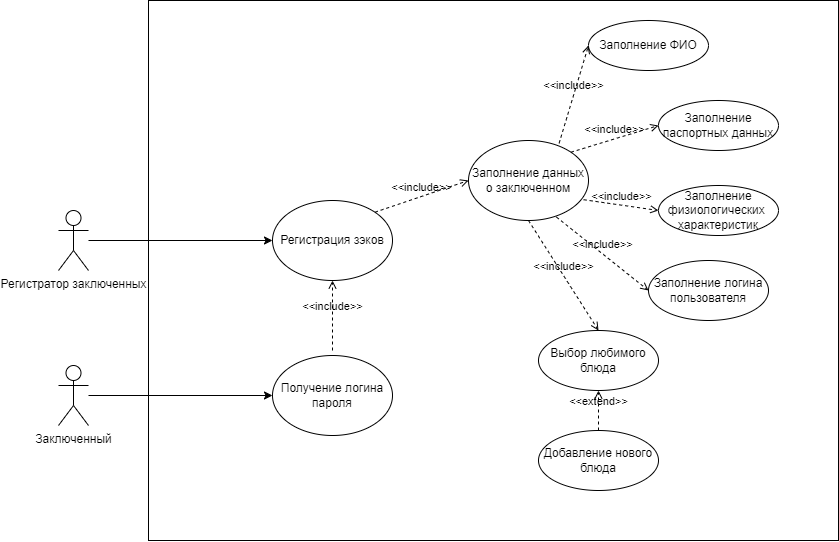

The diagram above was exported from draw.io. Its source (the exported page's mxGraphModel, read from the mxfile embedded in the PNG):
<mxGraphModel dx="1304" dy="709" grid="1" gridSize="10" guides="1" tooltips="1" connect="1" arrows="1" fold="1" page="1" pageScale="1" pageWidth="827" pageHeight="1169" math="0" shadow="0">
  <root>
    <mxCell id="0" />
    <mxCell id="1" parent="0" />
    <mxCell id="6neqOc2Lxl44OeD1vprv-17" value="" style="rounded=0;whiteSpace=wrap;html=1;" vertex="1" parent="1">
      <mxGeometry x="170" y="190" width="690" height="540" as="geometry" />
    </mxCell>
    <mxCell id="6neqOc2Lxl44OeD1vprv-4" style="edgeStyle=orthogonalEdgeStyle;rounded=0;orthogonalLoop=1;jettySize=auto;html=1;entryX=0;entryY=0.5;entryDx=0;entryDy=0;" edge="1" parent="1" source="6neqOc2Lxl44OeD1vprv-1" target="6neqOc2Lxl44OeD1vprv-2">
      <mxGeometry relative="1" as="geometry" />
    </mxCell>
    <mxCell id="6neqOc2Lxl44OeD1vprv-1" value="Регистратор заключенных" style="shape=umlActor;verticalLabelPosition=bottom;verticalAlign=top;html=1;outlineConnect=0;" vertex="1" parent="1">
      <mxGeometry x="80" y="400" width="30" height="60" as="geometry" />
    </mxCell>
    <mxCell id="6neqOc2Lxl44OeD1vprv-2" value="Регистрация зэков" style="ellipse;whiteSpace=wrap;html=1;" vertex="1" parent="1">
      <mxGeometry x="294" y="390" width="120" height="80" as="geometry" />
    </mxCell>
    <mxCell id="6neqOc2Lxl44OeD1vprv-9" value="Заполнение данных о заключенном" style="ellipse;whiteSpace=wrap;html=1;" vertex="1" parent="1">
      <mxGeometry x="490" y="330" width="120" height="80" as="geometry" />
    </mxCell>
    <mxCell id="6neqOc2Lxl44OeD1vprv-12" value="&amp;lt;&amp;lt;include&amp;gt;&amp;gt;" style="html=1;verticalAlign=bottom;labelBackgroundColor=none;endArrow=open;endFill=0;dashed=1;rounded=0;exitX=1;exitY=0;exitDx=0;exitDy=0;entryX=0;entryY=0.5;entryDx=0;entryDy=0;" edge="1" parent="1" source="6neqOc2Lxl44OeD1vprv-2" target="6neqOc2Lxl44OeD1vprv-9">
      <mxGeometry x="-0.0034" width="160" relative="1" as="geometry">
        <mxPoint x="390" y="410" as="sourcePoint" />
        <mxPoint x="470" y="410" as="targetPoint" />
        <mxPoint as="offset" />
      </mxGeometry>
    </mxCell>
    <mxCell id="6neqOc2Lxl44OeD1vprv-14" value="Заполнение ФИО" style="ellipse;whiteSpace=wrap;html=1;" vertex="1" parent="1">
      <mxGeometry x="610" y="210" width="120" height="50" as="geometry" />
    </mxCell>
    <mxCell id="6neqOc2Lxl44OeD1vprv-16" value="&amp;lt;&amp;lt;include&amp;gt;&amp;gt;" style="html=1;verticalAlign=bottom;labelBackgroundColor=none;endArrow=open;endFill=0;dashed=1;rounded=0;entryX=0;entryY=0.5;entryDx=0;entryDy=0;exitX=0.755;exitY=0.035;exitDx=0;exitDy=0;exitPerimeter=0;" edge="1" parent="1" source="6neqOc2Lxl44OeD1vprv-9" target="6neqOc2Lxl44OeD1vprv-14">
      <mxGeometry width="160" relative="1" as="geometry">
        <mxPoint x="560" y="330" as="sourcePoint" />
        <mxPoint x="720" y="330" as="targetPoint" />
      </mxGeometry>
    </mxCell>
    <mxCell id="6neqOc2Lxl44OeD1vprv-33" style="edgeStyle=orthogonalEdgeStyle;rounded=0;orthogonalLoop=1;jettySize=auto;html=1;entryX=0;entryY=0.5;entryDx=0;entryDy=0;" edge="1" parent="1" source="6neqOc2Lxl44OeD1vprv-18" target="6neqOc2Lxl44OeD1vprv-28">
      <mxGeometry relative="1" as="geometry" />
    </mxCell>
    <mxCell id="6neqOc2Lxl44OeD1vprv-18" value="Заключенный" style="shape=umlActor;verticalLabelPosition=bottom;verticalAlign=top;html=1;outlineConnect=0;" vertex="1" parent="1">
      <mxGeometry x="80" y="555" width="30" height="60" as="geometry" />
    </mxCell>
    <mxCell id="6neqOc2Lxl44OeD1vprv-19" value="Заполнение паспортных данных" style="ellipse;whiteSpace=wrap;html=1;" vertex="1" parent="1">
      <mxGeometry x="680" y="290" width="120" height="50" as="geometry" />
    </mxCell>
    <mxCell id="6neqOc2Lxl44OeD1vprv-20" value="&amp;lt;&amp;lt;include&amp;gt;&amp;gt;" style="html=1;verticalAlign=bottom;labelBackgroundColor=none;endArrow=open;endFill=0;dashed=1;rounded=0;entryX=0;entryY=0.5;entryDx=0;entryDy=0;exitX=1;exitY=0;exitDx=0;exitDy=0;" edge="1" target="6neqOc2Lxl44OeD1vprv-19" parent="1" source="6neqOc2Lxl44OeD1vprv-9">
      <mxGeometry width="160" relative="1" as="geometry">
        <mxPoint x="610" y="423" as="sourcePoint" />
        <mxPoint x="749" y="420" as="targetPoint" />
      </mxGeometry>
    </mxCell>
    <mxCell id="6neqOc2Lxl44OeD1vprv-21" value="&amp;lt;&amp;lt;include&amp;gt;&amp;gt;" style="html=1;verticalAlign=bottom;labelBackgroundColor=none;endArrow=open;endFill=0;dashed=1;rounded=0;entryX=0;entryY=0.5;entryDx=0;entryDy=0;exitX=0.959;exitY=0.74;exitDx=0;exitDy=0;exitPerimeter=0;" edge="1" target="6neqOc2Lxl44OeD1vprv-22" parent="1" source="6neqOc2Lxl44OeD1vprv-9">
      <mxGeometry width="160" relative="1" as="geometry">
        <mxPoint x="610" y="410" as="sourcePoint" />
        <mxPoint x="767" y="488" as="targetPoint" />
      </mxGeometry>
    </mxCell>
    <mxCell id="6neqOc2Lxl44OeD1vprv-22" value="Заполнение физиологических&amp;nbsp;&lt;div&gt;характеристик&lt;/div&gt;" style="ellipse;whiteSpace=wrap;html=1;" vertex="1" parent="1">
      <mxGeometry x="680" y="375" width="120" height="50" as="geometry" />
    </mxCell>
    <mxCell id="6neqOc2Lxl44OeD1vprv-23" value="Заполнение логина пользователя" style="ellipse;whiteSpace=wrap;html=1;" vertex="1" parent="1">
      <mxGeometry x="670" y="450" width="120" height="60" as="geometry" />
    </mxCell>
    <mxCell id="6neqOc2Lxl44OeD1vprv-24" value="&amp;lt;&amp;lt;include&amp;gt;&amp;gt;" style="html=1;verticalAlign=bottom;labelBackgroundColor=none;endArrow=open;endFill=0;dashed=1;rounded=0;entryX=0;entryY=0.5;entryDx=0;entryDy=0;exitX=0.732;exitY=0.956;exitDx=0;exitDy=0;exitPerimeter=0;" edge="1" parent="1" source="6neqOc2Lxl44OeD1vprv-9" target="6neqOc2Lxl44OeD1vprv-23">
      <mxGeometry width="160" relative="1" as="geometry">
        <mxPoint x="615" y="399" as="sourcePoint" />
        <mxPoint x="690" y="410" as="targetPoint" />
      </mxGeometry>
    </mxCell>
    <mxCell id="6neqOc2Lxl44OeD1vprv-26" value="&amp;lt;&amp;lt;include&amp;gt;&amp;gt;" style="html=1;verticalAlign=bottom;labelBackgroundColor=none;endArrow=open;endFill=0;dashed=1;rounded=0;entryX=0.5;entryY=0;entryDx=0;entryDy=0;exitX=0.5;exitY=1;exitDx=0;exitDy=0;" edge="1" target="6neqOc2Lxl44OeD1vprv-27" parent="1" source="6neqOc2Lxl44OeD1vprv-9">
      <mxGeometry width="160" relative="1" as="geometry">
        <mxPoint x="468" y="476" as="sourcePoint" />
        <mxPoint x="580" y="480" as="targetPoint" />
      </mxGeometry>
    </mxCell>
    <mxCell id="6neqOc2Lxl44OeD1vprv-27" value="Выбор любимого блюда" style="ellipse;whiteSpace=wrap;html=1;" vertex="1" parent="1">
      <mxGeometry x="560" y="520" width="120" height="60" as="geometry" />
    </mxCell>
    <mxCell id="6neqOc2Lxl44OeD1vprv-28" value="Получение логина пароля" style="ellipse;whiteSpace=wrap;html=1;" vertex="1" parent="1">
      <mxGeometry x="294" y="545" width="120" height="80" as="geometry" />
    </mxCell>
    <mxCell id="6neqOc2Lxl44OeD1vprv-30" value="&amp;lt;&amp;lt;extend&amp;gt;&amp;gt;" style="html=1;verticalAlign=bottom;labelBackgroundColor=none;endArrow=open;endFill=0;dashed=1;rounded=0;entryX=0.5;entryY=1;entryDx=0;entryDy=0;exitX=0.5;exitY=0;exitDx=0;exitDy=0;" edge="1" parent="1" source="6neqOc2Lxl44OeD1vprv-32" target="6neqOc2Lxl44OeD1vprv-27">
      <mxGeometry width="160" relative="1" as="geometry">
        <mxPoint x="900" y="520" as="sourcePoint" />
        <mxPoint x="550" y="660" as="targetPoint" />
      </mxGeometry>
    </mxCell>
    <mxCell id="6neqOc2Lxl44OeD1vprv-31" value="&amp;lt;&amp;lt;include&amp;gt;&amp;gt;" style="html=1;verticalAlign=bottom;labelBackgroundColor=none;endArrow=open;endFill=0;dashed=1;rounded=0;" edge="1" parent="1" target="6neqOc2Lxl44OeD1vprv-2">
      <mxGeometry width="160" relative="1" as="geometry">
        <mxPoint x="354" y="540" as="sourcePoint" />
        <mxPoint x="510" y="550" as="targetPoint" />
      </mxGeometry>
    </mxCell>
    <mxCell id="6neqOc2Lxl44OeD1vprv-32" value="Добавление нового блюда" style="ellipse;whiteSpace=wrap;html=1;" vertex="1" parent="1">
      <mxGeometry x="560" y="620" width="120" height="60" as="geometry" />
    </mxCell>
  </root>
</mxGraphModel>